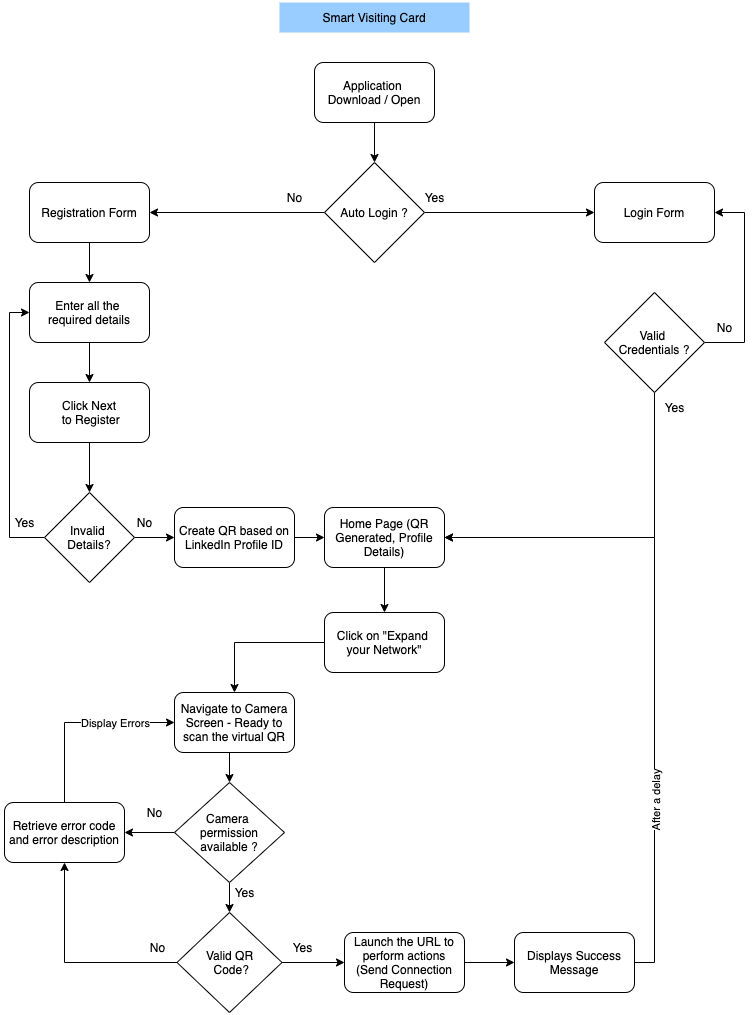

The diagram above was exported from draw.io. Its source (the exported page's mxGraphModel, read from the mxfile embedded in the PNG):
<mxGraphModel dx="1186" dy="1746" grid="1" gridSize="10" guides="1" tooltips="1" connect="1" arrows="1" fold="1" page="1" pageScale="1" pageWidth="850" pageHeight="1100" math="0" shadow="0">
  <root>
    <mxCell id="0" />
    <mxCell id="1" parent="0" />
    <mxCell id="I5D-PJhPzPKn88P9w9TU-3" style="edgeStyle=orthogonalEdgeStyle;rounded=0;orthogonalLoop=1;jettySize=auto;html=1;exitX=0.5;exitY=1;exitDx=0;exitDy=0;entryX=0.5;entryY=0;entryDx=0;entryDy=0;" parent="1" source="I5D-PJhPzPKn88P9w9TU-1" target="I5D-PJhPzPKn88P9w9TU-2" edge="1">
      <mxGeometry relative="1" as="geometry" />
    </mxCell>
    <mxCell id="I5D-PJhPzPKn88P9w9TU-1" value="Application &lt;br&gt;Download / Open" style="rounded=1;whiteSpace=wrap;html=1;" parent="1" vertex="1">
      <mxGeometry x="430" y="40" width="120" height="60" as="geometry" />
    </mxCell>
    <mxCell id="I5D-PJhPzPKn88P9w9TU-6" style="edgeStyle=orthogonalEdgeStyle;rounded=0;orthogonalLoop=1;jettySize=auto;html=1;exitX=0;exitY=0.5;exitDx=0;exitDy=0;entryX=1;entryY=0.5;entryDx=0;entryDy=0;" parent="1" source="I5D-PJhPzPKn88P9w9TU-2" target="I5D-PJhPzPKn88P9w9TU-4" edge="1">
      <mxGeometry relative="1" as="geometry" />
    </mxCell>
    <mxCell id="I5D-PJhPzPKn88P9w9TU-7" style="edgeStyle=orthogonalEdgeStyle;rounded=0;orthogonalLoop=1;jettySize=auto;html=1;exitX=1;exitY=0.5;exitDx=0;exitDy=0;entryX=0;entryY=0.5;entryDx=0;entryDy=0;" parent="1" source="I5D-PJhPzPKn88P9w9TU-2" target="I5D-PJhPzPKn88P9w9TU-5" edge="1">
      <mxGeometry relative="1" as="geometry" />
    </mxCell>
    <mxCell id="I5D-PJhPzPKn88P9w9TU-2" value="Auto Login ?" style="rhombus;whiteSpace=wrap;html=1;" parent="1" vertex="1">
      <mxGeometry x="440" y="140" width="100" height="100" as="geometry" />
    </mxCell>
    <mxCell id="I5D-PJhPzPKn88P9w9TU-11" style="edgeStyle=orthogonalEdgeStyle;rounded=0;orthogonalLoop=1;jettySize=auto;html=1;exitX=0.5;exitY=1;exitDx=0;exitDy=0;entryX=0.5;entryY=0;entryDx=0;entryDy=0;" parent="1" source="I5D-PJhPzPKn88P9w9TU-4" target="I5D-PJhPzPKn88P9w9TU-10" edge="1">
      <mxGeometry relative="1" as="geometry" />
    </mxCell>
    <mxCell id="I5D-PJhPzPKn88P9w9TU-4" value="Registration Form" style="rounded=1;whiteSpace=wrap;html=1;" parent="1" vertex="1">
      <mxGeometry x="145" y="160" width="120" height="60" as="geometry" />
    </mxCell>
    <mxCell id="I5D-PJhPzPKn88P9w9TU-5" value="Login Form" style="rounded=1;whiteSpace=wrap;html=1;" parent="1" vertex="1">
      <mxGeometry x="710" y="160" width="120" height="60" as="geometry" />
    </mxCell>
    <mxCell id="I5D-PJhPzPKn88P9w9TU-8" value="No" style="text;html=1;align=center;verticalAlign=middle;resizable=0;points=[];autosize=1;strokeColor=none;fillColor=none;" parent="1" vertex="1">
      <mxGeometry x="390" y="160" width="40" height="30" as="geometry" />
    </mxCell>
    <mxCell id="I5D-PJhPzPKn88P9w9TU-9" value="Yes" style="text;html=1;align=center;verticalAlign=middle;resizable=0;points=[];autosize=1;strokeColor=none;fillColor=none;" parent="1" vertex="1">
      <mxGeometry x="530" y="160" width="40" height="30" as="geometry" />
    </mxCell>
    <mxCell id="I5D-PJhPzPKn88P9w9TU-13" style="edgeStyle=orthogonalEdgeStyle;rounded=0;orthogonalLoop=1;jettySize=auto;html=1;exitX=0.5;exitY=1;exitDx=0;exitDy=0;entryX=0.5;entryY=0;entryDx=0;entryDy=0;" parent="1" source="I5D-PJhPzPKn88P9w9TU-10" target="I5D-PJhPzPKn88P9w9TU-12" edge="1">
      <mxGeometry relative="1" as="geometry" />
    </mxCell>
    <mxCell id="I5D-PJhPzPKn88P9w9TU-10" value="Enter all the &lt;br&gt;required details" style="rounded=1;whiteSpace=wrap;html=1;" parent="1" vertex="1">
      <mxGeometry x="145" y="260" width="120" height="60" as="geometry" />
    </mxCell>
    <mxCell id="I5D-PJhPzPKn88P9w9TU-15" style="edgeStyle=orthogonalEdgeStyle;rounded=0;orthogonalLoop=1;jettySize=auto;html=1;exitX=0.5;exitY=1;exitDx=0;exitDy=0;entryX=0.5;entryY=0;entryDx=0;entryDy=0;" parent="1" source="I5D-PJhPzPKn88P9w9TU-12" target="I5D-PJhPzPKn88P9w9TU-14" edge="1">
      <mxGeometry relative="1" as="geometry" />
    </mxCell>
    <mxCell id="I5D-PJhPzPKn88P9w9TU-12" value="Click Next&lt;br&gt;&amp;nbsp;to Register" style="rounded=1;whiteSpace=wrap;html=1;" parent="1" vertex="1">
      <mxGeometry x="145" y="360" width="120" height="60" as="geometry" />
    </mxCell>
    <mxCell id="I5D-PJhPzPKn88P9w9TU-16" style="edgeStyle=orthogonalEdgeStyle;rounded=0;orthogonalLoop=1;jettySize=auto;html=1;exitX=0;exitY=0.5;exitDx=0;exitDy=0;entryX=0;entryY=0.5;entryDx=0;entryDy=0;" parent="1" source="I5D-PJhPzPKn88P9w9TU-14" target="I5D-PJhPzPKn88P9w9TU-10" edge="1">
      <mxGeometry relative="1" as="geometry" />
    </mxCell>
    <mxCell id="I5D-PJhPzPKn88P9w9TU-19" style="edgeStyle=orthogonalEdgeStyle;rounded=0;orthogonalLoop=1;jettySize=auto;html=1;exitX=1;exitY=0.5;exitDx=0;exitDy=0;entryX=0;entryY=0.5;entryDx=0;entryDy=0;" parent="1" source="I5D-PJhPzPKn88P9w9TU-14" target="I5D-PJhPzPKn88P9w9TU-18" edge="1">
      <mxGeometry relative="1" as="geometry" />
    </mxCell>
    <mxCell id="I5D-PJhPzPKn88P9w9TU-14" value="Invalid &lt;br&gt;Details?" style="rhombus;whiteSpace=wrap;html=1;" parent="1" vertex="1">
      <mxGeometry x="160" y="470" width="90" height="90" as="geometry" />
    </mxCell>
    <mxCell id="I5D-PJhPzPKn88P9w9TU-17" value="Yes" style="text;html=1;align=center;verticalAlign=middle;resizable=0;points=[];autosize=1;strokeColor=none;fillColor=none;" parent="1" vertex="1">
      <mxGeometry x="120" y="485" width="40" height="30" as="geometry" />
    </mxCell>
    <mxCell id="I5D-PJhPzPKn88P9w9TU-22" style="edgeStyle=orthogonalEdgeStyle;rounded=0;orthogonalLoop=1;jettySize=auto;html=1;exitX=1;exitY=0.5;exitDx=0;exitDy=0;entryX=0;entryY=0.5;entryDx=0;entryDy=0;" parent="1" source="I5D-PJhPzPKn88P9w9TU-18" target="I5D-PJhPzPKn88P9w9TU-21" edge="1">
      <mxGeometry relative="1" as="geometry" />
    </mxCell>
    <mxCell id="I5D-PJhPzPKn88P9w9TU-18" value="Create QR based on LinkedIn Profile ID" style="rounded=1;whiteSpace=wrap;html=1;" parent="1" vertex="1">
      <mxGeometry x="290" y="485" width="120" height="60" as="geometry" />
    </mxCell>
    <mxCell id="I5D-PJhPzPKn88P9w9TU-20" value="No" style="text;html=1;align=center;verticalAlign=middle;resizable=0;points=[];autosize=1;strokeColor=none;fillColor=none;" parent="1" vertex="1">
      <mxGeometry x="240" y="485" width="40" height="30" as="geometry" />
    </mxCell>
    <mxCell id="I5D-PJhPzPKn88P9w9TU-29" style="edgeStyle=orthogonalEdgeStyle;rounded=0;orthogonalLoop=1;jettySize=auto;html=1;exitX=0.5;exitY=1;exitDx=0;exitDy=0;entryX=0.5;entryY=0;entryDx=0;entryDy=0;" parent="1" source="I5D-PJhPzPKn88P9w9TU-21" target="I5D-PJhPzPKn88P9w9TU-28" edge="1">
      <mxGeometry relative="1" as="geometry" />
    </mxCell>
    <mxCell id="I5D-PJhPzPKn88P9w9TU-21" value="Home Page (QR Generated, Profile Details)" style="rounded=1;whiteSpace=wrap;html=1;" parent="1" vertex="1">
      <mxGeometry x="440" y="485" width="120" height="60" as="geometry" />
    </mxCell>
    <mxCell id="I5D-PJhPzPKn88P9w9TU-24" style="edgeStyle=orthogonalEdgeStyle;rounded=0;orthogonalLoop=1;jettySize=auto;html=1;exitX=1;exitY=0.5;exitDx=0;exitDy=0;entryX=1;entryY=0.5;entryDx=0;entryDy=0;" parent="1" source="I5D-PJhPzPKn88P9w9TU-23" target="I5D-PJhPzPKn88P9w9TU-5" edge="1">
      <mxGeometry relative="1" as="geometry">
        <Array as="points">
          <mxPoint x="860" y="320" />
          <mxPoint x="860" y="190" />
        </Array>
      </mxGeometry>
    </mxCell>
    <mxCell id="I5D-PJhPzPKn88P9w9TU-26" style="edgeStyle=orthogonalEdgeStyle;rounded=0;orthogonalLoop=1;jettySize=auto;html=1;exitX=0.5;exitY=1;exitDx=0;exitDy=0;entryX=1;entryY=0.5;entryDx=0;entryDy=0;" parent="1" source="I5D-PJhPzPKn88P9w9TU-23" target="I5D-PJhPzPKn88P9w9TU-21" edge="1">
      <mxGeometry relative="1" as="geometry" />
    </mxCell>
    <mxCell id="I5D-PJhPzPKn88P9w9TU-23" value="Valid&amp;nbsp;&lt;br&gt;Credentials ?" style="rhombus;whiteSpace=wrap;html=1;" parent="1" vertex="1">
      <mxGeometry x="720" y="270" width="100" height="100" as="geometry" />
    </mxCell>
    <mxCell id="I5D-PJhPzPKn88P9w9TU-25" value="No" style="text;html=1;align=center;verticalAlign=middle;resizable=0;points=[];autosize=1;strokeColor=none;fillColor=none;" parent="1" vertex="1">
      <mxGeometry x="820" y="290" width="40" height="30" as="geometry" />
    </mxCell>
    <mxCell id="I5D-PJhPzPKn88P9w9TU-27" value="Yes" style="text;html=1;align=center;verticalAlign=middle;resizable=0;points=[];autosize=1;strokeColor=none;fillColor=none;" parent="1" vertex="1">
      <mxGeometry x="770" y="370" width="40" height="30" as="geometry" />
    </mxCell>
    <mxCell id="I5D-PJhPzPKn88P9w9TU-31" style="edgeStyle=orthogonalEdgeStyle;rounded=0;orthogonalLoop=1;jettySize=auto;html=1;exitX=0;exitY=0.5;exitDx=0;exitDy=0;entryX=0.5;entryY=0;entryDx=0;entryDy=0;" parent="1" source="I5D-PJhPzPKn88P9w9TU-28" target="I5D-PJhPzPKn88P9w9TU-30" edge="1">
      <mxGeometry relative="1" as="geometry" />
    </mxCell>
    <mxCell id="I5D-PJhPzPKn88P9w9TU-28" value="Click on &quot;Expand &lt;br&gt;your Network&quot;" style="rounded=1;whiteSpace=wrap;html=1;" parent="1" vertex="1">
      <mxGeometry x="440" y="590" width="120" height="60" as="geometry" />
    </mxCell>
    <mxCell id="I5D-PJhPzPKn88P9w9TU-33" style="edgeStyle=orthogonalEdgeStyle;rounded=0;orthogonalLoop=1;jettySize=auto;html=1;exitX=0.5;exitY=1;exitDx=0;exitDy=0;entryX=0.5;entryY=0;entryDx=0;entryDy=0;" parent="1" source="I5D-PJhPzPKn88P9w9TU-30" target="I5D-PJhPzPKn88P9w9TU-32" edge="1">
      <mxGeometry relative="1" as="geometry" />
    </mxCell>
    <mxCell id="I5D-PJhPzPKn88P9w9TU-30" value="Navigate to Camera Screen - Ready to scan the virtual QR" style="rounded=1;whiteSpace=wrap;html=1;" parent="1" vertex="1">
      <mxGeometry x="290" y="670" width="120" height="60" as="geometry" />
    </mxCell>
    <mxCell id="I5D-PJhPzPKn88P9w9TU-35" style="edgeStyle=orthogonalEdgeStyle;rounded=0;orthogonalLoop=1;jettySize=auto;html=1;exitX=0.5;exitY=1;exitDx=0;exitDy=0;entryX=0.5;entryY=0;entryDx=0;entryDy=0;" parent="1" source="I5D-PJhPzPKn88P9w9TU-32" target="I5D-PJhPzPKn88P9w9TU-34" edge="1">
      <mxGeometry relative="1" as="geometry" />
    </mxCell>
    <mxCell id="I5D-PJhPzPKn88P9w9TU-38" style="edgeStyle=orthogonalEdgeStyle;rounded=0;orthogonalLoop=1;jettySize=auto;html=1;exitX=0;exitY=0.5;exitDx=0;exitDy=0;entryX=1;entryY=0.5;entryDx=0;entryDy=0;" parent="1" source="I5D-PJhPzPKn88P9w9TU-32" target="I5D-PJhPzPKn88P9w9TU-37" edge="1">
      <mxGeometry relative="1" as="geometry" />
    </mxCell>
    <mxCell id="I5D-PJhPzPKn88P9w9TU-32" value="Camera &lt;br&gt;permission available ?" style="rhombus;whiteSpace=wrap;html=1;" parent="1" vertex="1">
      <mxGeometry x="290" y="760" width="110" height="100" as="geometry" />
    </mxCell>
    <mxCell id="I5D-PJhPzPKn88P9w9TU-42" style="edgeStyle=orthogonalEdgeStyle;rounded=0;orthogonalLoop=1;jettySize=auto;html=1;exitX=0;exitY=0.5;exitDx=0;exitDy=0;entryX=0.5;entryY=1;entryDx=0;entryDy=0;" parent="1" source="I5D-PJhPzPKn88P9w9TU-34" target="I5D-PJhPzPKn88P9w9TU-37" edge="1">
      <mxGeometry relative="1" as="geometry" />
    </mxCell>
    <mxCell id="I5D-PJhPzPKn88P9w9TU-45" style="edgeStyle=orthogonalEdgeStyle;rounded=0;orthogonalLoop=1;jettySize=auto;html=1;exitX=1;exitY=0.5;exitDx=0;exitDy=0;entryX=0;entryY=0.5;entryDx=0;entryDy=0;" parent="1" source="I5D-PJhPzPKn88P9w9TU-34" target="I5D-PJhPzPKn88P9w9TU-44" edge="1">
      <mxGeometry relative="1" as="geometry" />
    </mxCell>
    <mxCell id="I5D-PJhPzPKn88P9w9TU-34" value="Valid QR&lt;br&gt;&amp;nbsp;Code?" style="rhombus;whiteSpace=wrap;html=1;" parent="1" vertex="1">
      <mxGeometry x="292.5" y="890" width="105" height="100" as="geometry" />
    </mxCell>
    <mxCell id="I5D-PJhPzPKn88P9w9TU-36" value="Yes" style="text;html=1;align=center;verticalAlign=middle;resizable=0;points=[];autosize=1;strokeColor=none;fillColor=none;" parent="1" vertex="1">
      <mxGeometry x="340" y="855" width="40" height="30" as="geometry" />
    </mxCell>
    <mxCell id="I5D-PJhPzPKn88P9w9TU-40" style="edgeStyle=orthogonalEdgeStyle;rounded=0;orthogonalLoop=1;jettySize=auto;html=1;exitX=0.5;exitY=0;exitDx=0;exitDy=0;entryX=0;entryY=0.5;entryDx=0;entryDy=0;" parent="1" source="I5D-PJhPzPKn88P9w9TU-37" target="I5D-PJhPzPKn88P9w9TU-30" edge="1">
      <mxGeometry relative="1" as="geometry" />
    </mxCell>
    <mxCell id="I5D-PJhPzPKn88P9w9TU-41" value="Display Errors" style="edgeLabel;html=1;align=center;verticalAlign=middle;resizable=0;points=[];" parent="I5D-PJhPzPKn88P9w9TU-40" connectable="0" vertex="1">
      <mxGeometry x="0.0842" y="1" relative="1" as="geometry">
        <mxPoint x="27" y="1" as="offset" />
      </mxGeometry>
    </mxCell>
    <mxCell id="I5D-PJhPzPKn88P9w9TU-37" value="Retrieve error code and error description" style="rounded=1;whiteSpace=wrap;html=1;" parent="1" vertex="1">
      <mxGeometry x="120" y="780" width="120" height="60" as="geometry" />
    </mxCell>
    <mxCell id="I5D-PJhPzPKn88P9w9TU-39" value="No" style="text;html=1;align=center;verticalAlign=middle;resizable=0;points=[];autosize=1;strokeColor=none;fillColor=none;" parent="1" vertex="1">
      <mxGeometry x="250" y="775" width="40" height="30" as="geometry" />
    </mxCell>
    <mxCell id="I5D-PJhPzPKn88P9w9TU-43" value="No" style="text;html=1;align=center;verticalAlign=middle;resizable=0;points=[];autosize=1;strokeColor=none;fillColor=none;" parent="1" vertex="1">
      <mxGeometry x="252.5" y="910" width="40" height="30" as="geometry" />
    </mxCell>
    <mxCell id="I5D-PJhPzPKn88P9w9TU-50" style="edgeStyle=orthogonalEdgeStyle;rounded=0;orthogonalLoop=1;jettySize=auto;html=1;exitX=1;exitY=0.5;exitDx=0;exitDy=0;entryX=0;entryY=0.5;entryDx=0;entryDy=0;" parent="1" source="I5D-PJhPzPKn88P9w9TU-44" target="I5D-PJhPzPKn88P9w9TU-49" edge="1">
      <mxGeometry relative="1" as="geometry" />
    </mxCell>
    <mxCell id="I5D-PJhPzPKn88P9w9TU-44" value="Launch the URL to perform actions (Send Connection Request)" style="rounded=1;whiteSpace=wrap;html=1;" parent="1" vertex="1">
      <mxGeometry x="460" y="910" width="120" height="60" as="geometry" />
    </mxCell>
    <mxCell id="I5D-PJhPzPKn88P9w9TU-46" value="Yes" style="text;html=1;align=center;verticalAlign=middle;resizable=0;points=[];autosize=1;strokeColor=none;fillColor=none;" parent="1" vertex="1">
      <mxGeometry x="397.5" y="910" width="40" height="30" as="geometry" />
    </mxCell>
    <mxCell id="I5D-PJhPzPKn88P9w9TU-51" style="edgeStyle=orthogonalEdgeStyle;rounded=0;orthogonalLoop=1;jettySize=auto;html=1;exitX=1;exitY=0.5;exitDx=0;exitDy=0;entryX=1;entryY=0.5;entryDx=0;entryDy=0;" parent="1" source="I5D-PJhPzPKn88P9w9TU-49" target="I5D-PJhPzPKn88P9w9TU-21" edge="1">
      <mxGeometry relative="1" as="geometry" />
    </mxCell>
    <mxCell id="I5D-PJhPzPKn88P9w9TU-52" value="After a delay" style="edgeLabel;html=1;align=center;verticalAlign=middle;resizable=0;points=[];rotation=-90;" parent="I5D-PJhPzPKn88P9w9TU-51" connectable="0" vertex="1">
      <mxGeometry x="-0.4473" y="-1" relative="1" as="geometry">
        <mxPoint as="offset" />
      </mxGeometry>
    </mxCell>
    <mxCell id="I5D-PJhPzPKn88P9w9TU-49" value="Displays Success Message" style="rounded=1;whiteSpace=wrap;html=1;" parent="1" vertex="1">
      <mxGeometry x="630" y="910" width="120" height="60" as="geometry" />
    </mxCell>
    <mxCell id="I5D-PJhPzPKn88P9w9TU-53" value="Smart Visiting Card" style="text;html=1;strokeColor=none;fillColor=#99CCFF;align=center;verticalAlign=middle;whiteSpace=wrap;rounded=0;" parent="1" vertex="1">
      <mxGeometry x="395" y="-20" width="190" height="30" as="geometry" />
    </mxCell>
  </root>
</mxGraphModel>